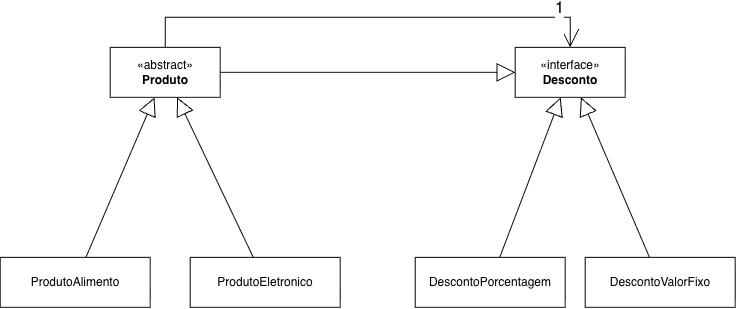

The diagram above was exported from draw.io. Its source (the exported page's mxGraphModel, read from the mxfile embedded in the PNG):
<mxGraphModel dx="733" dy="786" grid="1" gridSize="10" guides="1" tooltips="1" connect="1" arrows="1" fold="1" page="1" pageScale="1" pageWidth="827" pageHeight="1169" background="#FFFFFF" math="0" shadow="0">
  <root>
    <mxCell id="0" />
    <mxCell id="1" parent="0" />
    <mxCell id="TBi-Q04tMXfI57RiMe90-1" parent="1" style="html=1;whiteSpace=wrap;" value="«interface»&lt;br&gt;&lt;b&gt;Desconto&lt;/b&gt;" vertex="1">
      <mxGeometry height="50" width="110" x="545" y="110" as="geometry" />
    </mxCell>
    <mxCell id="TBi-Q04tMXfI57RiMe90-2" edge="1" parent="1" source="TBi-Q04tMXfI57RiMe90-3" style="rounded=0;orthogonalLoop=1;jettySize=auto;html=1;endArrow=block;endFill=0;endSize=16;" target="TBi-Q04tMXfI57RiMe90-1">
      <mxGeometry relative="1" as="geometry" />
    </mxCell>
    <mxCell id="TBi-Q04tMXfI57RiMe90-3" parent="1" style="html=1;whiteSpace=wrap;" value="DescontoPorcentagem" vertex="1">
      <mxGeometry height="50" width="150" x="445" y="320" as="geometry" />
    </mxCell>
    <mxCell id="TBi-Q04tMXfI57RiMe90-4" edge="1" parent="1" source="TBi-Q04tMXfI57RiMe90-5" style="rounded=0;orthogonalLoop=1;jettySize=auto;html=1;endArrow=block;endFill=0;endSize=16;" target="TBi-Q04tMXfI57RiMe90-1">
      <mxGeometry relative="1" as="geometry" />
    </mxCell>
    <mxCell id="TBi-Q04tMXfI57RiMe90-5" parent="1" style="html=1;whiteSpace=wrap;" value="DescontoValorFixo" vertex="1">
      <mxGeometry height="50" width="150" x="615" y="320" as="geometry" />
    </mxCell>
    <mxCell id="TBi-Q04tMXfI57RiMe90-6" edge="1" parent="1" source="TBi-Q04tMXfI57RiMe90-8" style="edgeStyle=orthogonalEdgeStyle;rounded=0;orthogonalLoop=1;jettySize=auto;html=1;exitX=0.5;exitY=0;exitDx=0;exitDy=0;entryX=0.5;entryY=0;entryDx=0;entryDy=0;endArrow=open;endFill=0;endSize=16;" target="TBi-Q04tMXfI57RiMe90-1">
      <mxGeometry relative="1" as="geometry" />
    </mxCell>
    <mxCell id="TBi-Q04tMXfI57RiMe90-7" connectable="0" parent="TBi-Q04tMXfI57RiMe90-6" style="edgeLabel;html=1;align=center;verticalAlign=middle;resizable=0;points=[];fontSize=16;" value="1&lt;div&gt;&lt;br&gt;&lt;/div&gt;" vertex="1">
      <mxGeometry relative="1" x="0.8162" y="-1" as="geometry">
        <mxPoint x="1" as="offset" />
      </mxGeometry>
    </mxCell>
    <mxCell id="TBi-Q04tMXfI57RiMe90-8" parent="1" style="html=1;whiteSpace=wrap;" value="«abstract&lt;span style=&quot;background-color: transparent; color: light-dark(rgb(0, 0, 0), rgb(255, 255, 255));&quot;&gt;»&lt;/span&gt;&lt;div&gt;&lt;b&gt;Produto&lt;/b&gt;&lt;/div&gt;" vertex="1">
      <mxGeometry height="50" width="110" x="140" y="110" as="geometry" />
    </mxCell>
    <mxCell id="TBi-Q04tMXfI57RiMe90-9" parent="1" style="html=1;whiteSpace=wrap;" value="ProdutoAlimento" vertex="1">
      <mxGeometry height="50" width="150" x="30" y="320" as="geometry" />
    </mxCell>
    <mxCell id="TBi-Q04tMXfI57RiMe90-10" parent="1" style="html=1;whiteSpace=wrap;" value="ProdutoEletronico" vertex="1">
      <mxGeometry height="50" width="150" x="220" y="320" as="geometry" />
    </mxCell>
    <mxCell id="TBi-Q04tMXfI57RiMe90-11" edge="1" parent="1" source="TBi-Q04tMXfI57RiMe90-9" style="rounded=0;orthogonalLoop=1;jettySize=auto;html=1;endArrow=block;endFill=0;endSize=16;" target="TBi-Q04tMXfI57RiMe90-8">
      <mxGeometry relative="1" as="geometry">
        <mxPoint x="220" y="420" as="sourcePoint" />
        <mxPoint x="130" y="260" as="targetPoint" />
      </mxGeometry>
    </mxCell>
    <mxCell id="TBi-Q04tMXfI57RiMe90-12" edge="1" parent="1" source="TBi-Q04tMXfI57RiMe90-10" style="rounded=0;orthogonalLoop=1;jettySize=auto;html=1;endArrow=block;endFill=0;endSize=16;" target="TBi-Q04tMXfI57RiMe90-8">
      <mxGeometry relative="1" as="geometry">
        <mxPoint x="126" y="330" as="sourcePoint" />
        <mxPoint x="194" y="170" as="targetPoint" />
      </mxGeometry>
    </mxCell>
    <mxCell id="PBxdsrwz61YjIhlyW2tj-1" edge="1" parent="1" source="TBi-Q04tMXfI57RiMe90-8" style="rounded=0;orthogonalLoop=1;jettySize=auto;html=1;endArrow=block;endFill=0;endSize=16;entryX=0;entryY=0.5;entryDx=0;entryDy=0;exitX=1;exitY=0.5;exitDx=0;exitDy=0;" target="TBi-Q04tMXfI57RiMe90-1">
      <mxGeometry relative="1" as="geometry">
        <mxPoint x="530" y="220" as="sourcePoint" />
        <mxPoint x="620" y="200" as="targetPoint" />
      </mxGeometry>
    </mxCell>
  </root>
</mxGraphModel>